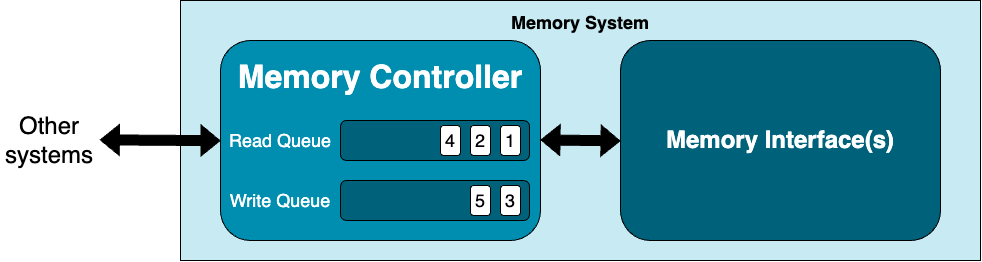

The diagram above was exported from draw.io. Its source (the exported page's mxGraphModel, read from the mxfile embedded in the PNG):
<mxGraphModel dx="1283" dy="813" grid="1" gridSize="10" guides="1" tooltips="1" connect="1" arrows="1" fold="1" page="1" pageScale="1" pageWidth="850" pageHeight="1100" math="0" shadow="0">
  <root>
    <mxCell id="0" />
    <mxCell id="1" parent="0" />
    <mxCell id="uT8jF0TiuyeKmTVC9J1Q-24" value="&lt;p style=&quot;line-height: 60%;&quot;&gt;&lt;font style=&quot;font-size: 18px;&quot;&gt;Memory System&lt;/font&gt;&lt;br style=&quot;font-size: 12px;&quot;&gt;&lt;/p&gt;" style="rounded=0;whiteSpace=wrap;fillColor=#C8EAF3;verticalAlign=top;fontColor=#000000;fontSize=12;horizontal=1;fontStyle=1;html=1;" vertex="1" parent="1">
      <mxGeometry x="360" y="160" width="800" height="260" as="geometry" />
    </mxCell>
    <mxCell id="uT8jF0TiuyeKmTVC9J1Q-3" value="&lt;p style=&quot;line-height: 300%;&quot;&gt;&lt;b style=&quot;color: rgb(255, 255, 255); background-color: initial;&quot;&gt;&lt;font style=&quot;font-size: 32px;&quot;&gt;Memory Controller&lt;/font&gt;&lt;/b&gt;&lt;br&gt;&lt;/p&gt;" style="rounded=1;whiteSpace=wrap;html=1;fillColor=#008EB0;verticalAlign=top;" vertex="1" parent="1">
      <mxGeometry x="400" y="200" width="320" height="200" as="geometry" />
    </mxCell>
    <mxCell id="uT8jF0TiuyeKmTVC9J1Q-4" value="" style="rounded=1;whiteSpace=wrap;html=1;fillColor=#00627A;" vertex="1" parent="1">
      <mxGeometry x="520" y="280" width="189" height="40" as="geometry" />
    </mxCell>
    <mxCell id="uT8jF0TiuyeKmTVC9J1Q-9" value="&lt;font style=&quot;font-size: 18px;&quot;&gt;4&lt;/font&gt;" style="rounded=1;whiteSpace=wrap;html=1;" vertex="1" parent="1">
      <mxGeometry x="620" y="285" width="20" height="30" as="geometry" />
    </mxCell>
    <mxCell id="uT8jF0TiuyeKmTVC9J1Q-13" value="&lt;font color=&quot;#ffffff&quot; style=&quot;font-size: 18px;&quot;&gt;Read Queue&lt;/font&gt;" style="text;html=1;align=center;verticalAlign=middle;whiteSpace=wrap;rounded=0;" vertex="1" parent="1">
      <mxGeometry x="400" y="285" width="120" height="30" as="geometry" />
    </mxCell>
    <mxCell id="uT8jF0TiuyeKmTVC9J1Q-19" value="&lt;font style=&quot;font-size: 24px;&quot;&gt;Other systems&lt;/font&gt;" style="text;html=1;align=center;verticalAlign=middle;whiteSpace=wrap;rounded=0;fontSize=24;" vertex="1" parent="1">
      <mxGeometry x="179.36" y="240" width="100" height="120" as="geometry" />
    </mxCell>
    <mxCell id="uT8jF0TiuyeKmTVC9J1Q-30" value="&lt;font style=&quot;font-size: 18px;&quot;&gt;2&lt;/font&gt;" style="rounded=1;whiteSpace=wrap;html=1;" vertex="1" parent="1">
      <mxGeometry x="650" y="285" width="20" height="30" as="geometry" />
    </mxCell>
    <mxCell id="uT8jF0TiuyeKmTVC9J1Q-31" value="&lt;font style=&quot;font-size: 18px;&quot;&gt;1&lt;/font&gt;" style="rounded=1;whiteSpace=wrap;html=1;" vertex="1" parent="1">
      <mxGeometry x="680" y="285" width="20" height="30" as="geometry" />
    </mxCell>
    <mxCell id="uT8jF0TiuyeKmTVC9J1Q-39" value="" style="rounded=1;whiteSpace=wrap;html=1;fillColor=#00627A;" vertex="1" parent="1">
      <mxGeometry x="520" y="340" width="189" height="40" as="geometry" />
    </mxCell>
    <mxCell id="uT8jF0TiuyeKmTVC9J1Q-41" value="&lt;font color=&quot;#ffffff&quot; style=&quot;font-size: 18px;&quot;&gt;Write Queue&lt;/font&gt;" style="text;html=1;align=center;verticalAlign=middle;whiteSpace=wrap;rounded=0;" vertex="1" parent="1">
      <mxGeometry x="400" y="345" width="120" height="30" as="geometry" />
    </mxCell>
    <mxCell id="uT8jF0TiuyeKmTVC9J1Q-42" value="&lt;font style=&quot;font-size: 18px;&quot;&gt;5&lt;/font&gt;" style="rounded=1;whiteSpace=wrap;html=1;" vertex="1" parent="1">
      <mxGeometry x="650" y="345" width="20" height="30" as="geometry" />
    </mxCell>
    <mxCell id="uT8jF0TiuyeKmTVC9J1Q-43" value="&lt;font style=&quot;font-size: 18px;&quot;&gt;3&lt;/font&gt;" style="rounded=1;whiteSpace=wrap;html=1;" vertex="1" parent="1">
      <mxGeometry x="680" y="345" width="20" height="30" as="geometry" />
    </mxCell>
    <mxCell id="uT8jF0TiuyeKmTVC9J1Q-44" value="" style="shape=flexArrow;endArrow=classic;startArrow=classic;html=1;rounded=0;fillColor=#000000;entryX=0.002;entryY=0.604;entryDx=0;entryDy=0;entryPerimeter=0;" edge="1" parent="1">
      <mxGeometry width="100" height="100" relative="1" as="geometry">
        <mxPoint x="279.36" y="299.37" as="sourcePoint" />
        <mxPoint x="399.9999999999999" y="300.16999999999996" as="targetPoint" />
      </mxGeometry>
    </mxCell>
    <mxCell id="uT8jF0TiuyeKmTVC9J1Q-45" value="" style="shape=flexArrow;endArrow=classic;startArrow=classic;html=1;rounded=0;fillColor=#000000;" edge="1" parent="1">
      <mxGeometry width="100" height="100" relative="1" as="geometry">
        <mxPoint x="720" y="299.38" as="sourcePoint" />
        <mxPoint x="800" y="300.38" as="targetPoint" />
      </mxGeometry>
    </mxCell>
    <mxCell id="uT8jF0TiuyeKmTVC9J1Q-47" value="&lt;font style=&quot;font-size: 24px;&quot; color=&quot;#ffffff&quot;&gt;Memory Interface(s)&lt;/font&gt;" style="rounded=1;whiteSpace=wrap;html=1;fillColor=#00627A;horizontal=1;fontStyle=1" vertex="1" parent="1">
      <mxGeometry x="800" y="200" width="320" height="200" as="geometry" />
    </mxCell>
  </root>
</mxGraphModel>